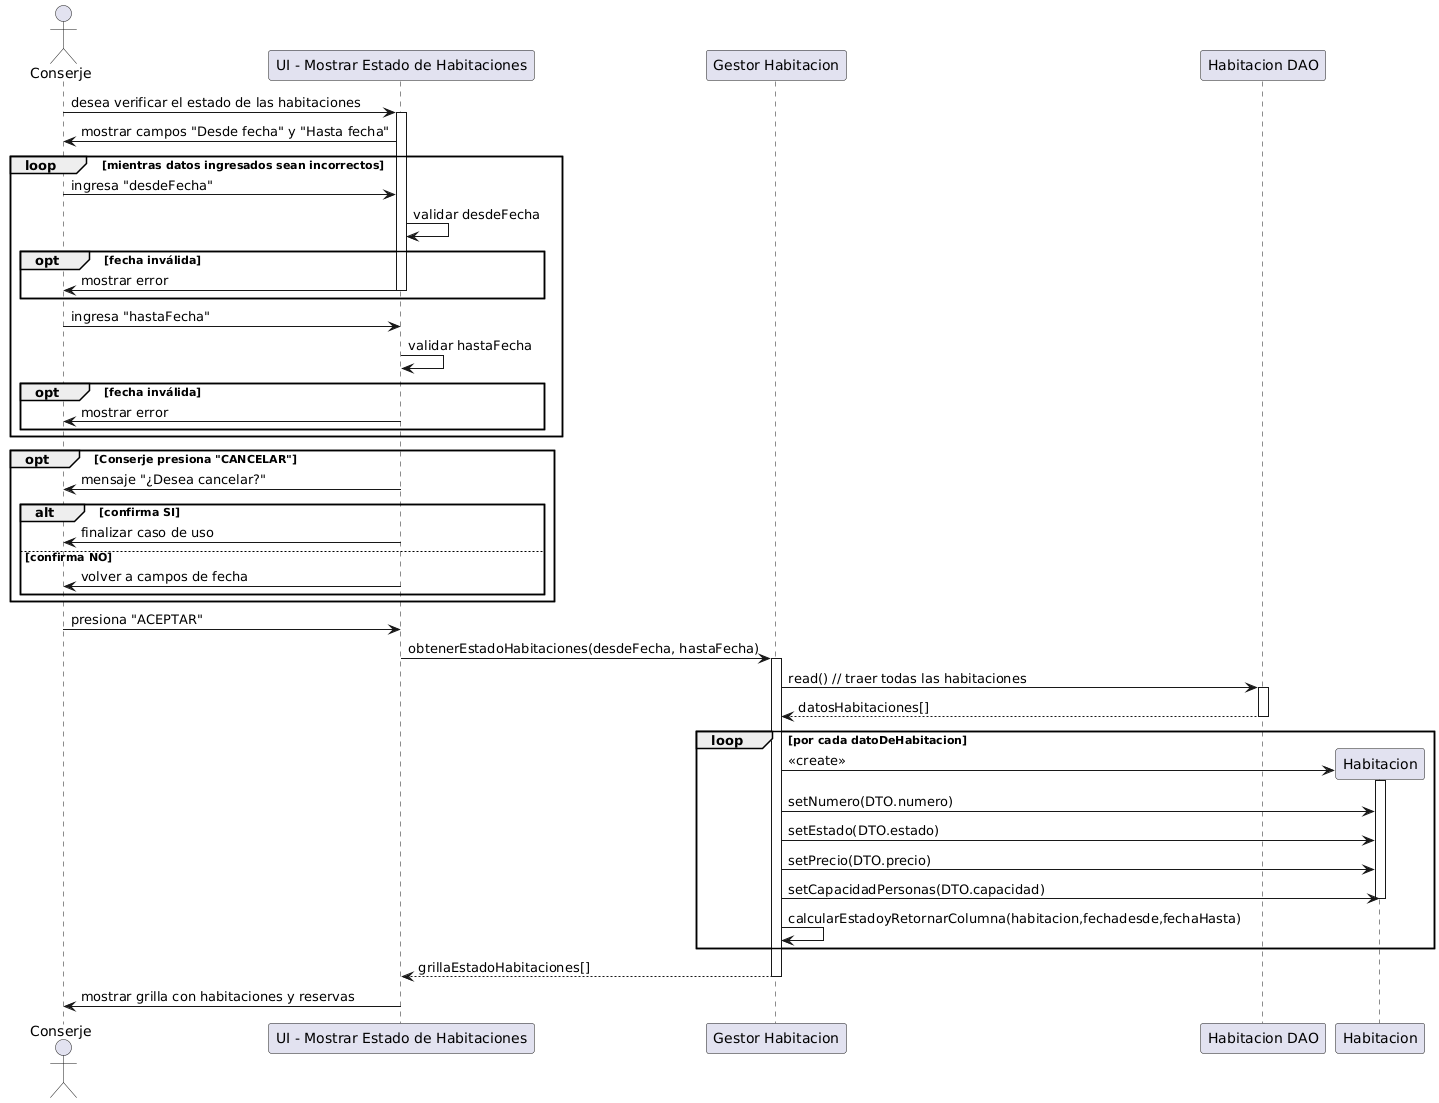

The diagram above was rendered by PlantUML. Its source (embedded in the PNG):
@startuml
actor Conserje
participant "UI - Mostrar Estado de Habitaciones" as UI
participant "Gestor Habitacion" as GestorHabitacion
participant "Habitacion DAO" as HabitacionDAO
participant "Habitacion" as Habitacion


Conserje -> UI : desea verificar el estado de las habitaciones
activate UI
UI -> Conserje : mostrar campos "Desde fecha" y "Hasta fecha"

loop mientras datos ingresados sean incorrectos
Conserje -> UI : ingresa "desdeFecha"
UI -> UI : validar desdeFecha
opt fecha inválida
  UI -> Conserje : mostrar error
  deactivate UI
end

Conserje -> UI : ingresa "hastaFecha"
UI -> UI : validar hastaFecha
opt fecha inválida
  UI -> Conserje : mostrar error
  deactivate UI
end
end

opt Conserje presiona "CANCELAR"
  UI -> Conserje : mensaje "¿Desea cancelar?"
  alt confirma SI
    UI -> Conserje : finalizar caso de uso
    deactivate UI
  else confirma NO
    UI -> Conserje : volver a campos de fecha
    deactivate UI
  end
end

Conserje -> UI : presiona "ACEPTAR"
UI -> GestorHabitacion : obtenerEstadoHabitaciones(desdeFecha, hastaFecha)
activate GestorHabitacion

GestorHabitacion -> HabitacionDAO : read() // traer todas las habitaciones
activate HabitacionDAO
HabitacionDAO --> GestorHabitacion : datosHabitaciones[]
deactivate HabitacionDAO

loop por cada datoDeHabitacion
  create Habitacion
  GestorHabitacion -> Habitacion : <<create>>
  activate Habitacion
  GestorHabitacion -> Habitacion : setNumero(DTO.numero)
  GestorHabitacion -> Habitacion : setEstado(DTO.estado)
  GestorHabitacion -> Habitacion : setPrecio(DTO.precio)
  GestorHabitacion -> Habitacion : setCapacidadPersonas(DTO.capacidad)

  deactivate Habitacion


  GestorHabitacion -> GestorHabitacion : calcularEstadoyRetornarColumna(habitacion,fechadesde,fechaHasta)
 
end

GestorHabitacion --> UI : grillaEstadoHabitaciones[]
deactivate GestorHabitacion

UI -> Conserje : mostrar grilla con habitaciones y reservas
deactivate UI
@enduml